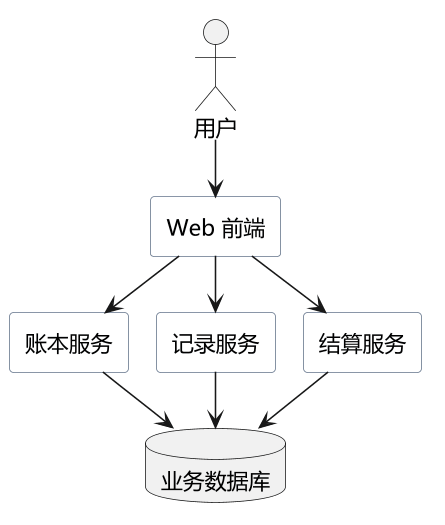

The diagram above was rendered by PlantUML. Its source (embedded in the PNG):
@startuml
!pragma layout smetana
skinparam dpi 150
skinparam defaultFontName "Microsoft YaHei"
skinparam shadowing false
skinparam componentStyle rectangle
skinparam component {
  BackgroundColor #F8FAFC
  BorderColor #64748B
}

actor "用户" as User
component "Web 前端" as Web
component "账本服务" as LedgerService
component "记录服务" as RecordService
component "结算服务" as SettlementService
database "业务数据库" as DB

User --> Web
Web --> LedgerService
Web --> RecordService
Web --> SettlementService
LedgerService --> DB
RecordService --> DB
SettlementService --> DB
@enduml